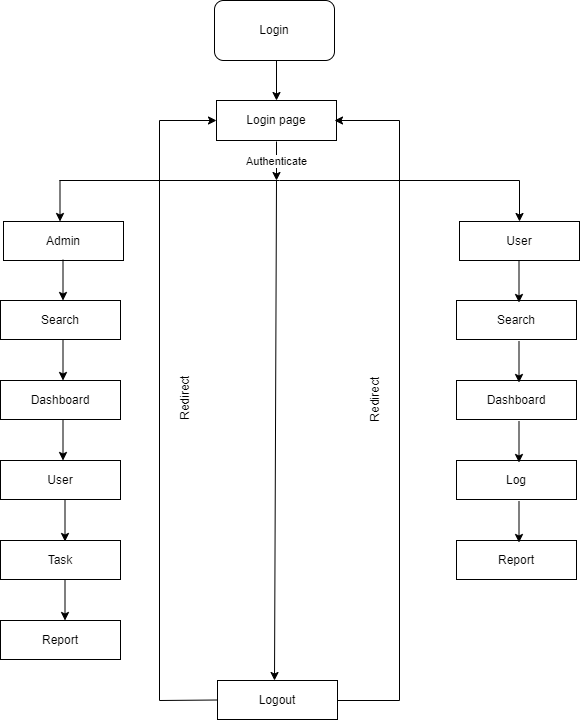

The diagram above was exported from draw.io. Its source (the exported page's mxGraphModel, read from the mxfile embedded in the PNG):
<mxGraphModel dx="1422" dy="820" grid="1" gridSize="10" guides="1" tooltips="1" connect="1" arrows="1" fold="1" page="1" pageScale="1" pageWidth="850" pageHeight="1100" math="0" shadow="0">
  <root>
    <mxCell id="0" />
    <mxCell id="1" parent="0" />
    <mxCell id="NZ6-A3AL1eeDURgbaAb9-1" value="Login" style="rounded=1;whiteSpace=wrap;html=1;" parent="1" vertex="1">
      <mxGeometry x="335" y="20" width="120" height="60" as="geometry" />
    </mxCell>
    <mxCell id="NZ6-A3AL1eeDURgbaAb9-2" value="Login page" style="rounded=0;whiteSpace=wrap;html=1;" parent="1" vertex="1">
      <mxGeometry x="337" y="120" width="120" height="40" as="geometry" />
    </mxCell>
    <mxCell id="NZ6-A3AL1eeDURgbaAb9-3" value="Admin" style="rounded=0;whiteSpace=wrap;html=1;" parent="1" vertex="1">
      <mxGeometry x="124" y="241" width="120" height="39" as="geometry" />
    </mxCell>
    <mxCell id="NZ6-A3AL1eeDURgbaAb9-4" value="Search" style="rounded=0;whiteSpace=wrap;html=1;" parent="1" vertex="1">
      <mxGeometry x="121" y="320" width="120" height="39" as="geometry" />
    </mxCell>
    <mxCell id="NZ6-A3AL1eeDURgbaAb9-5" value="Dashboard" style="rounded=0;whiteSpace=wrap;html=1;" parent="1" vertex="1">
      <mxGeometry x="121" y="400" width="120" height="39" as="geometry" />
    </mxCell>
    <mxCell id="NZ6-A3AL1eeDURgbaAb9-6" value="User" style="rounded=0;whiteSpace=wrap;html=1;" parent="1" vertex="1">
      <mxGeometry x="121" y="480" width="120" height="39" as="geometry" />
    </mxCell>
    <mxCell id="NZ6-A3AL1eeDURgbaAb9-7" value="Task" style="rounded=0;whiteSpace=wrap;html=1;" parent="1" vertex="1">
      <mxGeometry x="121" y="560" width="120" height="39" as="geometry" />
    </mxCell>
    <mxCell id="NZ6-A3AL1eeDURgbaAb9-8" value="Report" style="rounded=0;whiteSpace=wrap;html=1;" parent="1" vertex="1">
      <mxGeometry x="121" y="640" width="120" height="39" as="geometry" />
    </mxCell>
    <mxCell id="NZ6-A3AL1eeDURgbaAb9-9" value="User" style="rounded=0;whiteSpace=wrap;html=1;" parent="1" vertex="1">
      <mxGeometry x="580" y="241" width="120" height="39" as="geometry" />
    </mxCell>
    <mxCell id="NZ6-A3AL1eeDURgbaAb9-10" value="Search" style="rounded=0;whiteSpace=wrap;html=1;" parent="1" vertex="1">
      <mxGeometry x="577" y="320" width="120" height="39" as="geometry" />
    </mxCell>
    <mxCell id="NZ6-A3AL1eeDURgbaAb9-11" value="Dashboard" style="rounded=0;whiteSpace=wrap;html=1;" parent="1" vertex="1">
      <mxGeometry x="577" y="400" width="120" height="39" as="geometry" />
    </mxCell>
    <mxCell id="NZ6-A3AL1eeDURgbaAb9-12" value="Log" style="rounded=0;whiteSpace=wrap;html=1;" parent="1" vertex="1">
      <mxGeometry x="577" y="480" width="120" height="39" as="geometry" />
    </mxCell>
    <mxCell id="NZ6-A3AL1eeDURgbaAb9-13" value="Report" style="rounded=0;whiteSpace=wrap;html=1;" parent="1" vertex="1">
      <mxGeometry x="577" y="560" width="120" height="39" as="geometry" />
    </mxCell>
    <mxCell id="NZ6-A3AL1eeDURgbaAb9-15" value="" style="endArrow=none;html=1;rounded=0;" parent="1" edge="1">
      <mxGeometry width="50" height="50" relative="1" as="geometry">
        <mxPoint x="180" y="200" as="sourcePoint" />
        <mxPoint x="640" y="200" as="targetPoint" />
        <Array as="points">
          <mxPoint x="400" y="200" />
        </Array>
      </mxGeometry>
    </mxCell>
    <mxCell id="NZ6-A3AL1eeDURgbaAb9-16" value="" style="endArrow=classic;html=1;rounded=0;" parent="1" edge="1">
      <mxGeometry width="50" height="50" relative="1" as="geometry">
        <mxPoint x="640" y="200" as="sourcePoint" />
        <mxPoint x="640" y="241" as="targetPoint" />
      </mxGeometry>
    </mxCell>
    <mxCell id="NZ6-A3AL1eeDURgbaAb9-17" value="" style="endArrow=classic;html=1;rounded=0;" parent="1" edge="1">
      <mxGeometry width="50" height="50" relative="1" as="geometry">
        <mxPoint x="180.5" y="200" as="sourcePoint" />
        <mxPoint x="180.5" y="241" as="targetPoint" />
      </mxGeometry>
    </mxCell>
    <mxCell id="NZ6-A3AL1eeDURgbaAb9-18" value="Logout" style="rounded=0;whiteSpace=wrap;html=1;" parent="1" vertex="1">
      <mxGeometry x="338" y="700" width="120" height="39" as="geometry" />
    </mxCell>
    <mxCell id="NZ6-A3AL1eeDURgbaAb9-19" value="" style="endArrow=classic;html=1;rounded=0;entryX=0.5;entryY=0;entryDx=0;entryDy=0;" parent="1" edge="1">
      <mxGeometry width="50" height="50" relative="1" as="geometry">
        <mxPoint x="397" y="200" as="sourcePoint" />
        <mxPoint x="395" y="700" as="targetPoint" />
      </mxGeometry>
    </mxCell>
    <mxCell id="NZ6-A3AL1eeDURgbaAb9-20" value="" style="endArrow=classic;html=1;rounded=0;" parent="1" edge="1">
      <mxGeometry width="50" height="50" relative="1" as="geometry">
        <mxPoint x="183.5" y="279" as="sourcePoint" />
        <mxPoint x="183.5" y="320" as="targetPoint" />
      </mxGeometry>
    </mxCell>
    <mxCell id="NZ6-A3AL1eeDURgbaAb9-21" value="" style="endArrow=classic;html=1;rounded=0;" parent="1" edge="1">
      <mxGeometry width="50" height="50" relative="1" as="geometry">
        <mxPoint x="183.5" y="359" as="sourcePoint" />
        <mxPoint x="183.5" y="400" as="targetPoint" />
      </mxGeometry>
    </mxCell>
    <mxCell id="NZ6-A3AL1eeDURgbaAb9-22" value="" style="endArrow=classic;html=1;rounded=0;" parent="1" edge="1">
      <mxGeometry width="50" height="50" relative="1" as="geometry">
        <mxPoint x="183.5" y="439" as="sourcePoint" />
        <mxPoint x="183.5" y="480" as="targetPoint" />
      </mxGeometry>
    </mxCell>
    <mxCell id="NZ6-A3AL1eeDURgbaAb9-24" value="Authenticate" style="endArrow=classic;html=1;rounded=0;" parent="1" edge="1">
      <mxGeometry width="50" height="50" relative="1" as="geometry">
        <mxPoint x="397" y="161" as="sourcePoint" />
        <mxPoint x="397" y="200" as="targetPoint" />
      </mxGeometry>
    </mxCell>
    <mxCell id="NZ6-A3AL1eeDURgbaAb9-25" value="" style="endArrow=classic;html=1;rounded=0;entryX=0.5;entryY=0;entryDx=0;entryDy=0;exitX=0.5;exitY=1;exitDx=0;exitDy=0;" parent="1" target="NZ6-A3AL1eeDURgbaAb9-2" edge="1">
      <mxGeometry width="50" height="50" relative="1" as="geometry">
        <mxPoint x="397" y="80" as="sourcePoint" />
        <mxPoint x="398.96000000000004" y="122" as="targetPoint" />
      </mxGeometry>
    </mxCell>
    <mxCell id="NZ6-A3AL1eeDURgbaAb9-27" value="" style="endArrow=classic;html=1;rounded=0;" parent="1" edge="1">
      <mxGeometry width="50" height="50" relative="1" as="geometry">
        <mxPoint x="639.5" y="281" as="sourcePoint" />
        <mxPoint x="639.5" y="322" as="targetPoint" />
      </mxGeometry>
    </mxCell>
    <mxCell id="NZ6-A3AL1eeDURgbaAb9-28" value="" style="endArrow=classic;html=1;rounded=0;" parent="1" edge="1">
      <mxGeometry width="50" height="50" relative="1" as="geometry">
        <mxPoint x="639.5" y="361" as="sourcePoint" />
        <mxPoint x="639.5" y="402" as="targetPoint" />
      </mxGeometry>
    </mxCell>
    <mxCell id="NZ6-A3AL1eeDURgbaAb9-29" value="" style="endArrow=classic;html=1;rounded=0;" parent="1" edge="1">
      <mxGeometry width="50" height="50" relative="1" as="geometry">
        <mxPoint x="639.5" y="441" as="sourcePoint" />
        <mxPoint x="639.5" y="482" as="targetPoint" />
      </mxGeometry>
    </mxCell>
    <mxCell id="NZ6-A3AL1eeDURgbaAb9-30" value="" style="endArrow=classic;html=1;rounded=0;" parent="1" edge="1">
      <mxGeometry width="50" height="50" relative="1" as="geometry">
        <mxPoint x="639.5" y="521" as="sourcePoint" />
        <mxPoint x="639.5" y="562" as="targetPoint" />
      </mxGeometry>
    </mxCell>
    <mxCell id="NZ6-A3AL1eeDURgbaAb9-31" value="" style="endArrow=classic;html=1;rounded=0;" parent="1" edge="1">
      <mxGeometry width="50" height="50" relative="1" as="geometry">
        <mxPoint x="185.5" y="520" as="sourcePoint" />
        <mxPoint x="185.5" y="561" as="targetPoint" />
      </mxGeometry>
    </mxCell>
    <mxCell id="NZ6-A3AL1eeDURgbaAb9-32" value="" style="endArrow=classic;html=1;rounded=0;" parent="1" edge="1">
      <mxGeometry width="50" height="50" relative="1" as="geometry">
        <mxPoint x="185.5" y="599" as="sourcePoint" />
        <mxPoint x="185.5" y="640" as="targetPoint" />
      </mxGeometry>
    </mxCell>
    <mxCell id="NZ6-A3AL1eeDURgbaAb9-36" value="" style="endArrow=none;html=1;rounded=0;" parent="1" edge="1">
      <mxGeometry width="50" height="50" relative="1" as="geometry">
        <mxPoint x="520" y="720" as="sourcePoint" />
        <mxPoint x="520" y="140" as="targetPoint" />
        <Array as="points">
          <mxPoint x="520" y="140" />
        </Array>
      </mxGeometry>
    </mxCell>
    <mxCell id="NZ6-A3AL1eeDURgbaAb9-38" value="" style="endArrow=none;html=1;rounded=0;" parent="1" edge="1">
      <mxGeometry width="50" height="50" relative="1" as="geometry">
        <mxPoint x="280" y="720" as="sourcePoint" />
        <mxPoint x="280" y="140" as="targetPoint" />
      </mxGeometry>
    </mxCell>
    <mxCell id="NZ6-A3AL1eeDURgbaAb9-43" value="" style="endArrow=classic;html=1;rounded=0;entryX=0;entryY=0.5;entryDx=0;entryDy=0;" parent="1" target="NZ6-A3AL1eeDURgbaAb9-2" edge="1">
      <mxGeometry width="50" height="50" relative="1" as="geometry">
        <mxPoint x="280" y="140" as="sourcePoint" />
        <mxPoint x="330" y="90" as="targetPoint" />
      </mxGeometry>
    </mxCell>
    <mxCell id="NZ6-A3AL1eeDURgbaAb9-44" value="" style="endArrow=classic;html=1;rounded=0;entryX=1;entryY=0.5;entryDx=0;entryDy=0;" parent="1" edge="1">
      <mxGeometry width="50" height="50" relative="1" as="geometry">
        <mxPoint x="520" y="140" as="sourcePoint" />
        <mxPoint x="455" y="140" as="targetPoint" />
      </mxGeometry>
    </mxCell>
    <mxCell id="NZ6-A3AL1eeDURgbaAb9-45" value="" style="endArrow=none;html=1;rounded=0;entryX=0;entryY=0.5;entryDx=0;entryDy=0;" parent="1" target="NZ6-A3AL1eeDURgbaAb9-18" edge="1">
      <mxGeometry width="50" height="50" relative="1" as="geometry">
        <mxPoint x="280" y="720" as="sourcePoint" />
        <mxPoint x="330" y="670" as="targetPoint" />
      </mxGeometry>
    </mxCell>
    <mxCell id="NZ6-A3AL1eeDURgbaAb9-46" value="" style="endArrow=none;html=1;rounded=0;" parent="1" edge="1">
      <mxGeometry width="50" height="50" relative="1" as="geometry">
        <mxPoint x="458" y="720" as="sourcePoint" />
        <mxPoint x="520" y="720" as="targetPoint" />
      </mxGeometry>
    </mxCell>
    <mxCell id="NZ6-A3AL1eeDURgbaAb9-47" value="Redirect&lt;br&gt;" style="rounded=0;whiteSpace=wrap;html=1;strokeColor=none;rotation=-90;" parent="1" vertex="1">
      <mxGeometry x="245.5" y="401.5" width="120" height="33" as="geometry" />
    </mxCell>
    <mxCell id="NZ6-A3AL1eeDURgbaAb9-48" value="Redirect" style="rounded=0;whiteSpace=wrap;html=1;strokeColor=none;rotation=-90;" parent="1" vertex="1">
      <mxGeometry x="435.75" y="404.25" width="120" height="30.5" as="geometry" />
    </mxCell>
  </root>
</mxGraphModel>